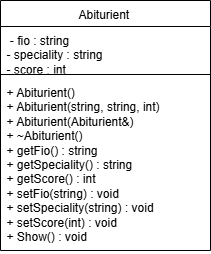

The diagram above was exported from draw.io. Its source (the exported page's mxGraphModel, read from the mxfile embedded in the PNG):
<mxGraphModel dx="1028" dy="611" grid="1" gridSize="10" guides="1" tooltips="1" connect="1" arrows="1" fold="1" page="1" pageScale="1" pageWidth="1169" pageHeight="827" math="0" shadow="0">
  <root>
    <mxCell id="0" />
    <mxCell id="1" parent="0" />
    <mxCell id="-FSZtIu08MIMK1WLLQSw-2" value="&lt;span style=&quot;font-weight: 400; text-align: left;&quot;&gt;Abiturient&amp;nbsp;&lt;/span&gt;" style="swimlane;fontStyle=1;align=center;verticalAlign=top;childLayout=stackLayout;horizontal=1;startSize=26;horizontalStack=0;resizeParent=1;resizeParentMax=0;resizeLast=0;collapsible=1;marginBottom=0;whiteSpace=wrap;html=1;" parent="1" vertex="1">
      <mxGeometry x="80" y="100" width="210" height="250" as="geometry" />
    </mxCell>
    <mxCell id="-FSZtIu08MIMK1WLLQSw-3" value="&amp;nbsp;- fio : string&amp;nbsp; &amp;nbsp; &amp;nbsp; &amp;nbsp; &amp;nbsp; &amp;nbsp; &amp;nbsp; &amp;nbsp; &amp;nbsp;&amp;nbsp;&lt;br style=&quot;padding: 0px; margin: 0px;&quot;&gt;- speciality : string&amp;nbsp; &amp;nbsp; &amp;nbsp; &amp;nbsp; &amp;nbsp;&amp;nbsp;&lt;div&gt;- score : int&amp;nbsp;&lt;/div&gt;" style="text;strokeColor=none;fillColor=none;align=left;verticalAlign=top;spacingLeft=4;spacingRight=4;overflow=hidden;rotatable=0;points=[[0,0.5],[1,0.5]];portConstraint=eastwest;whiteSpace=wrap;html=1;" parent="-FSZtIu08MIMK1WLLQSw-2" vertex="1">
      <mxGeometry y="26" width="210" height="44" as="geometry" />
    </mxCell>
    <mxCell id="-FSZtIu08MIMK1WLLQSw-4" value="" style="line;strokeWidth=1;fillColor=none;align=left;verticalAlign=middle;spacingTop=-1;spacingLeft=3;spacingRight=3;rotatable=0;labelPosition=right;points=[];portConstraint=eastwest;strokeColor=inherit;" parent="-FSZtIu08MIMK1WLLQSw-2" vertex="1">
      <mxGeometry y="70" width="210" height="8" as="geometry" />
    </mxCell>
    <mxCell id="-FSZtIu08MIMK1WLLQSw-5" value="+ Abiturient()&lt;div&gt;+ Abiturient(string, string, int)&lt;/div&gt;&lt;div&gt;+ Abiturient(Abiturient&amp;amp;)&amp;nbsp;&amp;nbsp;&lt;/div&gt;&lt;div&gt;+ ~Abiturient()&amp;nbsp;&lt;br style=&quot;padding: 0px; margin: 0px;&quot;&gt;+ getFio() : string&amp;nbsp; &amp;nbsp;&lt;br style=&quot;padding: 0px; margin: 0px;&quot;&gt;+ getSpeciality() : string&amp;nbsp; &amp;nbsp; &amp;nbsp; &amp;nbsp; &amp;nbsp; &amp;nbsp; &amp;nbsp;&amp;nbsp;&lt;br style=&quot;padding: 0px; margin: 0px;&quot;&gt;+ getScore() : int&amp;nbsp; &amp;nbsp; &amp;nbsp; &amp;nbsp; &amp;nbsp; &amp;nbsp; &amp;nbsp; &amp;nbsp; &amp;nbsp; &amp;nbsp; &amp;nbsp; &amp;nbsp;&lt;br style=&quot;padding: 0px; margin: 0px;&quot;&gt;+ setFio(string) : void&amp;nbsp; &amp;nbsp; &amp;nbsp; &amp;nbsp; &amp;nbsp; &amp;nbsp;&amp;nbsp;&lt;br style=&quot;padding: 0px; margin: 0px;&quot;&gt;+ setSpeciality(string) : void&amp;nbsp; &amp;nbsp; &amp;nbsp;&lt;br style=&quot;padding: 0px; margin: 0px;&quot;&gt;+ setScore(int) : void&amp;nbsp; &amp;nbsp; &amp;nbsp; &amp;nbsp; &amp;nbsp;&lt;br style=&quot;padding: 0px; margin: 0px;&quot;&gt;+ Show() : void&amp;nbsp; &amp;nbsp; &amp;nbsp;&amp;nbsp;&lt;/div&gt;" style="text;strokeColor=none;fillColor=none;align=left;verticalAlign=top;spacingLeft=4;spacingRight=4;overflow=hidden;rotatable=0;points=[[0,0.5],[1,0.5]];portConstraint=eastwest;whiteSpace=wrap;html=1;" parent="-FSZtIu08MIMK1WLLQSw-2" vertex="1">
      <mxGeometry y="78" width="210" height="172" as="geometry" />
    </mxCell>
  </root>
</mxGraphModel>